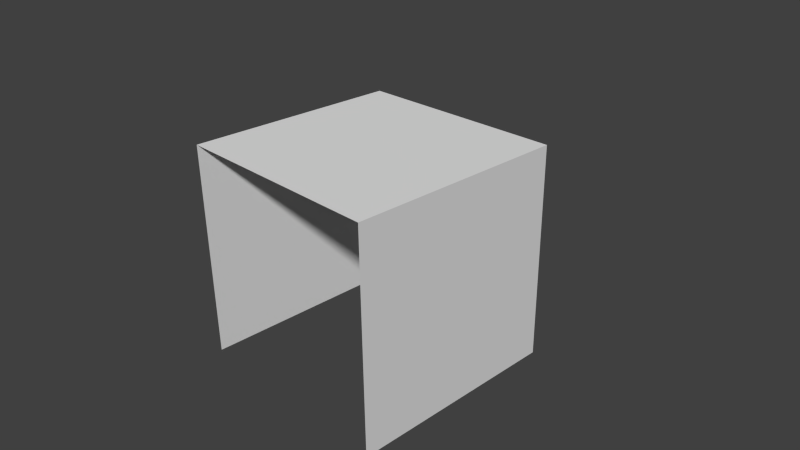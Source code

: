# Source: floor3.blend  (saved by Blender 2.79.0; exported with 4.5.12 LTS)
import bpy
from mathutils import Matrix  # noqa: F401  (used for matrix-valued properties, if any)

bpy.ops.wm.read_factory_settings(use_empty=True)
scene = bpy.context.scene
scene.name = 'Scene'

# ---- collections
col_collection_1 = bpy.data.collections.new('Collection 1'); scene.collection.children.link(col_collection_1)

# ---- materials (node trees are filled in below, after node groups)
mat_pasto = bpy.data.materials.new('pasto')
mat_pasto.alpha_threshold = 0.0
mat_pasto.use_transparent_shadow = False
mat_pasto.roughness = 0.5
mat_pasto.line_color = (0.0, 0.0, 0.0, 1.0)
mat_tierra = bpy.data.materials.new('tierra')
mat_tierra.alpha_threshold = 0.0
mat_tierra.use_transparent_shadow = False
mat_tierra.preview_render_type = 'FLAT'
mat_tierra.roughness = 0.5
mat_tierra.line_color = (0.0, 0.0, 0.0, 1.0)

# ---- material node trees

# ---- world
world_world = bpy.data.worlds.new('World'); scene.world = world_world
world_world.color = (0.05088, 0.05088, 0.05088)
world_world.use_sun_shadow = False
world_world.sun_shadow_jitter_overblur = 0.0
world_world.cycles.sampling_method = 'NONE'
world_world.cycles.sample_map_resolution = 256

# ---- cameras
cam_camera = bpy.data.cameras.new('Camera')
cam_camera.clip_end = 100.0
cam_camera.lens = 35.0
cam_camera.sensor_width = 32.0
cam_camera.sensor_height = 18.0
cam_camera.ortho_scale = 7.314
cam_camera.dof.focus_distance = 0.0
cam_camera.dof.aperture_fstop = 128.0

# ---- meshes
me_cube = bpy.data.meshes.new('Cube')
me_cube.from_pydata([(1.0, 1.0, -1.0), (1.0, -1.0, -1.0), (-1.0, -1.0, -1.0), (-1.0, 1.0, -1.0), (1.0, 1.0, 1.0), (1.0, -1.0, 1.0), (-1.0, -1.0, 1.0), (-1.0, 1.0, 1.0)], [], [(4, 7, 6, 5), (0, 4, 5, 1), (2, 6, 7, 3), (4, 0, 3, 7)])
me_cube.polygons.foreach_set('material_index', [0, 1, 1, 1])
_uv = me_cube.uv_layers.new(name='UVMap')
_uv.uv.foreach_set('vector', [-0.2133, 0.2913, 0.71, 0.2913, 0.71, 1.213, -0.2133, 1.213, 1.214, 0.0, 1.214, 1.0, -1.192e-07, 1.0, 0.0, -1.192e-07, 1.214, 0.0, 1.214, 1.0, -1.192e-07, 1.0, 0.0, -1.192e-07, -5.96e-08, 1.0, 0.0, -5.96e-08, 1.214, 0.0, 1.214, 1.0])
me_cube.materials.append(mat_pasto)
me_cube.materials.append(mat_tierra)
me_cube.use_remesh_preserve_volume = False
me_cube.use_remesh_preserve_attributes = False
me_cube.use_mirror_vertex_groups = False
me_cube.update()

# ---- objects
ob_cube = bpy.data.objects.new('Cube', me_cube)
ob_camera = bpy.data.objects.new('Camera', cam_camera)

# ---- transforms, parenting, visibility, modifiers, constraints
ob_cube.location = (0.0, 0.0, 0.0)
ob_cube.scale = (1.5, 1.5, 1.5)
ob_cube.lock_rotations_4d = False
ob_cube.empty_display_type = 'ARROWS'
ob_cube.lineart.crease_threshold = 0.0
ob_camera.location = (7.481, -6.508, 5.344)
ob_camera.rotation_euler = (1.109, 0.01082, 0.8149)
ob_camera.lock_rotations_4d = False
ob_camera.empty_display_type = 'ARROWS'
ob_camera.color = (0.0, 0.0, 0.0, 0.0)
ob_camera.display_type = 'WIRE'
ob_camera.lineart.crease_threshold = 0.0

# ---- collection membership
col_collection_1.objects.link(ob_cube)
col_collection_1.objects.link(ob_camera)

# ---- scene / render settings (as saved in the file)
scene.camera = ob_camera
scene.frame_start = 1; scene.frame_end = 250; scene.frame_set(223)
scene.render.engine = 'BLENDER_EEVEE_NEXT'
scene.render.image_settings.color_mode = 'RGB'
scene.render.image_settings.compression = 90
scene.render.resolution_percentage = 50
scene.render.dither_intensity = 0.0
scene.cycles.use_denoising = False
scene.cycles.samples = 10
scene.cycles.sampling_pattern = 'TABULATED_SOBOL'
scene.cycles.light_sampling_threshold = 0.0
scene.cycles.use_adaptive_sampling = False
scene.cycles.use_light_tree = False
scene.cycles.blur_glossy = 0.0
scene.cycles.volume_bounces = 1
scene.cycles.pixel_filter_type = 'GAUSSIAN'
scene.cycles.sample_clamp_indirect = 0.0
scene.view_settings.view_transform = 'Standard'
bpy.context.view_layer.update()

# ---- added for rendering (the .blend has no usable light): sun
light_auto_sun = bpy.data.lights.new('AutoSun', 'SUN')
light_auto_sun.energy = 3.0
light_auto_sun.angle = 0.0523599
ob_auto_sun = bpy.data.objects.new('AutoSun', light_auto_sun)
scene.collection.objects.link(ob_auto_sun)
ob_auto_sun.rotation_euler = (0.872665, 0.174533, 0.523599)
bpy.context.view_layer.update()
